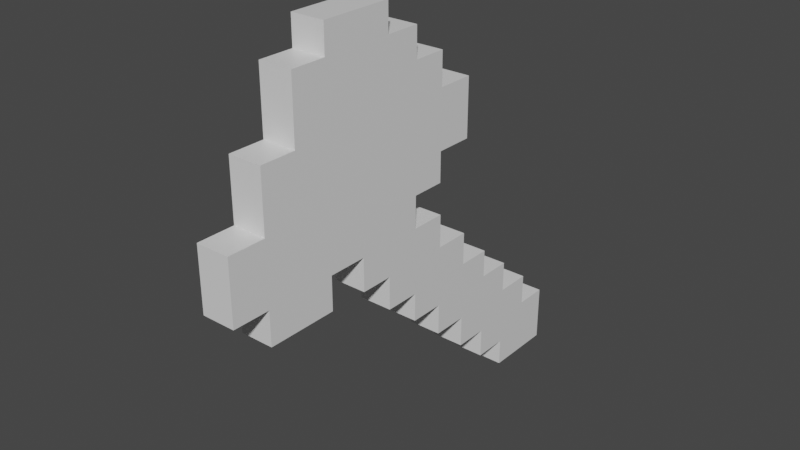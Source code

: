 # Source: Axe.blend  (saved by Blender 2.91.10; exported with 4.5.12 LTS)
import bpy
from mathutils import Matrix  # noqa: F401  (used for matrix-valued properties, if any)

bpy.ops.wm.read_factory_settings(use_empty=True)
scene = bpy.context.scene
scene.name = 'Scene'

# ---- collections
col_collection = bpy.data.collections.new('Collection'); scene.collection.children.link(col_collection)

# ---- materials (node trees are filled in below, after node groups)
mat_material = bpy.data.materials.new('Material')
mat_material.alpha_threshold = 0.0
mat_material.use_transparent_shadow = False
mat_material.line_color = (0.0, 0.0, 0.0, 1.0)

# ---- material node trees
mat_material.use_nodes = True; mat_material.node_tree.nodes.clear()
_N = mat_material.node_tree.nodes; _L = mat_material.node_tree.links
n0 = _N.new('ShaderNodeOutputMaterial'); n0.name = 'Material Output'; n0.location = (300, 300)
n1 = _N.new('ShaderNodeBsdfPrincipled'); n1.name = 'Principled BSDF'; n1.location = (10, 300)
n1.distribution = 'GGX'
n1.subsurface_method = 'BURLEY'
n1.inputs[2].default_value = 0.4
n1.inputs[3].default_value = 1.45
n1.inputs[27].default_value = (0.0, 0.0, 0.0, 1.0)
n1.inputs[28].default_value = 1.0
_L.new(n1.outputs[0], n0.inputs[0])
n0.is_active_output = True

# ---- world
world_world = bpy.data.worlds.new('World'); scene.world = world_world
world_world.use_nodes = True; world_world.node_tree.nodes.clear()
_N = world_world.node_tree.nodes; _L = world_world.node_tree.links
n0 = _N.new('ShaderNodeOutputWorld'); n0.name = 'World Output'; n0.location = (300, 300)
n1 = _N.new('ShaderNodeBackground'); n1.name = 'Background'; n1.location = (10, 300)
n1.inputs[0].default_value = (0.05088, 0.05088, 0.05088, 1.0)
_L.new(n1.outputs[0], n0.inputs[0])
n0.is_active_output = True
world_world.color = (0.05088, 0.05088, 0.05088)
world_world.use_sun_shadow = False
world_world.sun_shadow_jitter_overblur = 0.0

# ---- meshes
me_cube = bpy.data.meshes.new('Cube')
me_cube.from_pydata([(1.0, 1.0, 1.0), (1.0, 1.0, -1.0), (1.0, -1.0, 1.0), (1.0, -1.0, -1.0), (-1.0, 1.0, 1.0), (-1.0, 1.0, -1.0), (-1.0, -1.0, 1.0), (-1.0, -1.0, -1.0), (1.0, 3.132, 1.0), (1.0, 3.132, -1.0), (-1.0, 3.132, 1.0), (-1.0, 3.132, -1.0), (1.0, 5.264, 1.0), (1.0, 5.264, -1.0), (-1.0, 5.264, 1.0), (-1.0, 5.264, -1.0), (1.0, 1.0, -2.985), (-1.0, 1.0, -2.985), (1.0, 3.132, -2.985), (-1.0, 3.132, -2.985), (1.0, 5.264, -2.985), (-1.0, 5.264, -2.985), (1.0, 7.464, -1.0), (-1.0, 7.464, -1.0), (1.0, 7.464, -2.985), (-1.0, 7.464, -2.985), (1.0, 3.132, -4.697), (-1.0, 3.132, -4.697), (1.0, 5.264, -4.697), (-1.0, 5.264, -4.697), (1.0, 7.464, -4.697), (-1.0, 7.464, -4.697), (1.0, 9.54, -2.985), (-1.0, 9.54, -2.985), (1.0, 9.54, -4.697), (-1.0, 9.54, -4.697), (1.0, 5.264, -6.58), (-1.0, 5.264, -6.58), (1.0, 7.464, -6.58), (-1.0, 7.464, -6.58), (1.0, 9.54, -6.58), (-1.0, 9.54, -6.58), (1.0, 11.63, -4.697), (-1.0, 11.63, -4.697), (1.0, 11.63, -6.58), (-1.0, 11.63, -6.58), (1.0, 7.464, -8.485), (-1.0, 7.464, -8.485), (1.0, 9.54, -8.485), (-1.0, 9.54, -8.485), (1.0, 11.63, -8.485), (-1.0, 11.63, -8.485), (1.0, 13.85, -6.58), (-1.0, 13.85, -6.58), (1.0, 13.85, -8.485), (-1.0, 13.85, -8.485), (1.0, 9.54, -10.27), (-1.0, 9.54, -10.27), (1.0, 11.63, -10.27), (-1.0, 11.63, -10.27), (1.0, 13.85, -10.27), (-1.0, 13.85, -10.27), (1.0, 15.88, -8.485), (-1.0, 15.88, -8.485), (1.0, 15.88, -10.27), (-1.0, 15.88, -10.27), (1.0, 11.63, -11.93), (-1.0, 11.63, -11.93), (1.0, 13.85, -11.93), (-1.0, 13.85, -11.93), (1.0, 15.88, -11.93), (-1.0, 15.88, -11.93), (1.0, 1.0, 2.928), (1.0, -1.0, 2.928), (-1.0, 1.0, 2.928), (-1.0, -1.0, 2.928), (1.0, 3.132, 2.928), (-1.0, 3.132, 2.928), (1.0, -3.348, 1.0), (-1.0, -3.348, 1.0), (1.0, -3.348, 2.928), (-1.0, -3.348, 2.928), (1.0, -5.446, 1.0), (-1.0, -5.446, 1.0), (1.0, -5.446, 2.928), (-1.0, -5.446, 2.928), (1.0, -7.566, 1.0), (-1.0, -7.566, 1.0), (1.0, -7.566, 2.928), (-1.0, -7.566, 2.928), (1.0, -9.789, 1.0), (-1.0, -9.789, 1.0), (1.0, -9.789, 2.928), (-1.0, -9.789, 2.928), (1.0, -3.348, -1.03), (-1.0, -3.348, -1.03), (1.0, -5.446, -1.03), (-1.0, -5.446, -1.03), (1.0, -7.566, -1.03), (-1.0, -7.566, -1.03), (1.0, 1.0, 4.754), (1.0, -1.0, 4.754), (-1.0, 1.0, 4.754), (-1.0, -1.0, 4.754), (1.0, 3.132, 4.754), (-1.0, 3.132, 4.754), (1.0, -3.348, 4.754), (-1.0, -3.348, 4.754), (1.0, -5.446, 4.754), (-1.0, -5.446, 4.754), (1.0, -7.566, 4.754), (-1.0, -7.566, 4.754), (1.0, -9.789, 4.754), (-1.0, -9.789, 4.754), (1.0, 5.185, 2.928), (-1.0, 5.185, 2.928), (1.0, 5.185, 4.754), (-1.0, 5.185, 4.754), (1.0, 1.0, 6.534), (1.0, -1.0, 6.534), (-1.0, 1.0, 6.534), (-1.0, -1.0, 6.534), (1.0, 3.132, 6.534), (-1.0, 3.132, 6.534), (1.0, -3.348, 6.534), (-1.0, -3.348, 6.534), (1.0, -5.446, 6.534), (-1.0, -5.446, 6.534), (1.0, -7.566, 6.534), (-1.0, -7.566, 6.534), (1.0, 5.185, 6.534), (-1.0, 5.185, 6.534), (1.0, 7.476, 4.754), (-1.0, 7.476, 4.754), (1.0, 7.476, 6.534), (-1.0, 7.476, 6.534), (1.0, 1.0, 8.303), (1.0, -1.0, 8.303), (-1.0, 1.0, 8.303), (-1.0, -1.0, 8.303), (1.0, 3.132, 8.303), (-1.0, 3.132, 8.303), (1.0, -3.348, 8.303), (-1.0, -3.348, 8.303), (1.0, -5.446, 8.303), (-1.0, -5.446, 8.303), (1.0, -7.566, 8.303), (-1.0, -7.566, 8.303), (1.0, 5.185, 8.303), (-1.0, 5.185, 8.303), (1.0, 7.476, 8.303), (-1.0, 7.476, 8.303), (1.0, 1.0, 10.3), (1.0, -1.0, 10.3), (-1.0, 1.0, 10.3), (-1.0, -1.0, 10.3), (1.0, 3.132, 10.3), (-1.0, 3.132, 10.3), (1.0, -3.348, 10.3), (-1.0, -3.348, 10.3), (1.0, -5.446, 10.3), (-1.0, -5.446, 10.3), (1.0, 5.185, 10.3), (-1.0, 5.185, 10.3), (1.0, 1.0, 12.09), (1.0, -1.0, 12.09), (-1.0, 1.0, 12.09), (-1.0, -1.0, 12.09), (1.0, 3.132, 12.09), (-1.0, 3.132, 12.09), (1.0, -3.348, 12.09), (-1.0, -3.348, 12.09), (1.0, -5.446, 12.09), (-1.0, -5.446, 12.09), (1.0, 1.0, 13.78), (1.0, -1.0, 13.78), (-1.0, 1.0, 13.78), (-1.0, -1.0, 13.78), (1.0, -3.348, 13.78), (-1.0, -3.348, 13.78)], [], [(10, 4, 74, 77), (3, 2, 6, 7), (7, 6, 4, 5), (5, 1, 3, 7), (1, 0, 2, 3), (0, 1, 9, 8), (8, 9, 13, 12), (5, 4, 10, 11), (13, 20, 24, 22), (4, 6, 75, 74), (15, 14, 12, 13), (11, 10, 14, 15), (13, 9, 18, 20), (10, 8, 12, 14), (16, 17, 19, 18), (20, 18, 26, 28), (11, 15, 21, 19), (9, 1, 16, 18), (1, 5, 17, 16), (5, 11, 19, 17), (23, 22, 24, 25), (15, 13, 22, 23), (21, 15, 23, 25), (24, 20, 28, 30), (26, 27, 29, 28), (30, 28, 36, 38), (18, 19, 27, 26), (21, 25, 31, 29), (19, 21, 29, 27), (24, 30, 34, 32), (33, 32, 34, 35), (31, 25, 33, 35), (25, 24, 32, 33), (34, 30, 38, 40), (36, 37, 39, 38), (40, 38, 46, 48), (28, 29, 37, 36), (31, 35, 41, 39), (29, 31, 39, 37), (34, 40, 44, 42), (43, 42, 44, 45), (41, 35, 43, 45), (35, 34, 42, 43), (44, 40, 48, 50), (46, 47, 49, 48), (54, 50, 58, 60), (38, 39, 47, 46), (41, 45, 51, 49), (39, 41, 49, 47), (44, 50, 54, 52), (53, 52, 54, 55), (51, 45, 53, 55), (45, 44, 52, 53), (55, 54, 62, 63), (56, 57, 59, 58), (60, 58, 66, 68), (50, 48, 56, 58), (48, 49, 57, 56), (51, 55, 61, 59), (49, 51, 59, 57), (63, 62, 64, 65), (61, 65, 71, 69), (61, 55, 63, 65), (54, 60, 64, 62), (66, 67, 69, 68), (68, 69, 71, 70), (65, 64, 70, 71), (58, 59, 67, 66), (64, 60, 68, 70), (59, 61, 69, 67), (89, 93, 113, 111), (84, 80, 106, 108), (2, 0, 72, 73), (0, 8, 76, 72), (2, 73, 80, 78), (8, 10, 77, 76), (88, 84, 108, 110), (75, 6, 79, 81), (74, 75, 103, 102), (6, 2, 78, 79), (82, 84, 88, 86), (87, 83, 97, 99), (78, 80, 84, 82), (81, 79, 83, 85), (81, 85, 109, 107), (85, 83, 87, 89), (80, 73, 101, 106), (83, 79, 95, 97), (91, 90, 92, 93), (87, 86, 90, 91), (86, 88, 92, 90), (89, 87, 91, 93), (95, 94, 96, 97), (97, 96, 98, 99), (79, 78, 94, 95), (86, 87, 99, 98), (78, 82, 96, 94), (82, 86, 98, 96), (130, 116, 132, 134), (110, 108, 126, 128), (105, 102, 120, 123), (111, 110, 128, 129), (110, 111, 113, 112), (100, 104, 122, 118), (92, 88, 110, 112), (108, 106, 124, 126), (75, 81, 107, 103), (72, 76, 104, 100), (85, 89, 111, 109), (77, 74, 102, 105), (73, 72, 100, 101), (93, 92, 112, 113), (114, 115, 117, 116), (104, 76, 114, 116), (76, 77, 115, 114), (77, 105, 117, 115), (124, 119, 137, 142), (127, 129, 147, 145), (134, 135, 151, 150), (128, 126, 144, 146), (123, 120, 138, 141), (129, 128, 146, 147), (109, 111, 129, 127), (106, 101, 119, 124), (101, 100, 118, 119), (103, 107, 125, 121), (102, 103, 121, 120), (104, 116, 130, 122), (117, 105, 123, 131), (107, 109, 127, 125), (132, 133, 135, 134), (116, 117, 133, 132), (117, 131, 135, 133), (135, 131, 149, 151), (148, 149, 163, 162), (139, 143, 159, 155), (138, 139, 155, 154), (144, 142, 158, 160), (144, 145, 147, 146), (136, 140, 156, 152), (149, 148, 150, 151), (119, 118, 136, 137), (121, 125, 143, 139), (120, 121, 139, 138), (122, 130, 148, 140), (131, 123, 141, 149), (130, 134, 150, 148), (125, 127, 145, 143), (126, 124, 142, 144), (118, 122, 140, 136), (158, 153, 165, 170), (153, 152, 164, 165), (159, 161, 173, 171), (156, 157, 169, 168), (157, 156, 162, 163), (141, 138, 154, 157), (145, 144, 160, 161), (140, 148, 162, 156), (143, 145, 161, 159), (149, 141, 157, 163), (137, 136, 152, 153), (142, 137, 153, 158), (166, 167, 177, 176), (166, 164, 168, 169), (170, 171, 173, 172), (170, 165, 175, 178), (152, 156, 168, 164), (160, 158, 170, 172), (154, 155, 167, 166), (155, 159, 171, 167), (157, 154, 166, 169), (161, 160, 172, 173), (174, 176, 177, 175), (175, 177, 179, 178), (167, 171, 179, 177), (171, 170, 178, 179), (164, 166, 176, 174), (165, 164, 174, 175)])
_uv = me_cube.uv_layers.new(name='UVMap')
_uv.uv.foreach_set('vector', [0.625, 0.25, 0.625, 0.25, 0.625, 0.25, 0.625, 0.25, 0.375, 0.75, 0.625, 0.75, 0.625, 1.0, 0.375, 1.0, 0.375, 0.0, 0.625, 0.0, 0.625, 0.25, 0.375, 0.25, 0.125, 0.5, 0.375, 0.5, 0.375, 0.75, 0.125, 0.75, 0.375, 0.5, 0.625, 0.5, 0.625, 0.75, 0.375, 0.75, 0.625, 0.5, 0.375, 0.5, 0.375, 0.5, 0.625, 0.5, 0.625, 0.5, 0.375, 0.5, 0.375, 0.5, 0.625, 0.5, 0.375, 0.25, 0.625, 0.25, 0.625, 0.25, 0.375, 0.25, 0.375, 0.5, 0.375, 0.5, 0.375, 0.5, 0.375, 0.5, 0.625, 0.25, 0.625, 0.0, 0.625, 0.0, 0.625, 0.25, 0.375, 0.25, 0.625, 0.25, 0.625, 0.5, 0.375, 0.5, 0.375, 0.25, 0.625, 0.25, 0.625, 0.25, 0.375, 0.25, 0.375, 0.5, 0.375, 0.5, 0.375, 0.5, 0.375, 0.5, 0.875, 0.5, 0.625, 0.5, 0.625, 0.5, 0.875, 0.5, 0.375, 0.5, 0.125, 0.5, 0.125, 0.5, 0.375, 0.5, 0.375, 0.5, 0.375, 0.5, 0.375, 0.5, 0.375, 0.5, 0.375, 0.25, 0.375, 0.25, 0.375, 0.25, 0.375, 0.25, 0.375, 0.5, 0.375, 0.5, 0.375, 0.5, 0.375, 0.5, 0.375, 0.5, 0.125, 0.5, 0.125, 0.5, 0.375, 0.5, 0.375, 0.25, 0.375, 0.25, 0.375, 0.25, 0.375, 0.25, 0.375, 0.25, 0.375, 0.5, 0.375, 0.5, 0.375, 0.25, 0.375, 0.25, 0.375, 0.5, 0.375, 0.5, 0.375, 0.25, 0.375, 0.25, 0.375, 0.25, 0.375, 0.25, 0.375, 0.25, 0.375, 0.5, 0.375, 0.5, 0.375, 0.5, 0.375, 0.5, 0.375, 0.5, 0.125, 0.5, 0.125, 0.5, 0.375, 0.5, 0.375, 0.5, 0.375, 0.5, 0.375, 0.5, 0.375, 0.5, 0.375, 0.5, 0.125, 0.5, 0.125, 0.5, 0.375, 0.5, 0.375, 0.25, 0.375, 0.25, 0.375, 0.25, 0.375, 0.25, 0.375, 0.25, 0.375, 0.25, 0.375, 0.25, 0.375, 0.25, 0.375, 0.5, 0.375, 0.5, 0.375, 0.5, 0.375, 0.5, 0.375, 0.25, 0.375, 0.5, 0.375, 0.5, 0.375, 0.25, 0.375, 0.25, 0.375, 0.25, 0.375, 0.25, 0.375, 0.25, 0.375, 0.25, 0.375, 0.5, 0.375, 0.5, 0.375, 0.25, 0.375, 0.5, 0.375, 0.5, 0.375, 0.5, 0.375, 0.5, 0.375, 0.5, 0.125, 0.5, 0.125, 0.5, 0.375, 0.5, 0.375, 0.5, 0.375, 0.5, 0.375, 0.5, 0.375, 0.5, 0.375, 0.5, 0.125, 0.5, 0.125, 0.5, 0.375, 0.5, 0.375, 0.25, 0.375, 0.25, 0.375, 0.25, 0.375, 0.25, 0.375, 0.25, 0.375, 0.25, 0.375, 0.25, 0.375, 0.25, 0.375, 0.5, 0.375, 0.5, 0.375, 0.5, 0.375, 0.5, 0.375, 0.25, 0.375, 0.5, 0.375, 0.5, 0.375, 0.25, 0.375, 0.25, 0.375, 0.25, 0.375, 0.25, 0.375, 0.25, 0.375, 0.25, 0.375, 0.5, 0.375, 0.5, 0.375, 0.25, 0.375, 0.5, 0.375, 0.5, 0.375, 0.5, 0.375, 0.5, 0.375, 0.5, 0.125, 0.5, 0.125, 0.5, 0.375, 0.5, 0.375, 0.5, 0.375, 0.5, 0.375, 0.5, 0.375, 0.5, 0.375, 0.5, 0.125, 0.5, 0.125, 0.5, 0.375, 0.5, 0.375, 0.25, 0.375, 0.25, 0.375, 0.25, 0.375, 0.25, 0.375, 0.25, 0.375, 0.25, 0.375, 0.25, 0.375, 0.25, 0.375, 0.5, 0.375, 0.5, 0.375, 0.5, 0.375, 0.5, 0.375, 0.25, 0.375, 0.5, 0.375, 0.5, 0.375, 0.25, 0.375, 0.25, 0.375, 0.25, 0.375, 0.25, 0.375, 0.25, 0.375, 0.25, 0.375, 0.5, 0.375, 0.5, 0.375, 0.25, 0.375, 0.25, 0.375, 0.5, 0.375, 0.5, 0.375, 0.25, 0.375, 0.5, 0.125, 0.5, 0.125, 0.5, 0.375, 0.5, 0.375, 0.5, 0.375, 0.5, 0.375, 0.5, 0.375, 0.5, 0.375, 0.5, 0.375, 0.5, 0.375, 0.5, 0.375, 0.5, 0.375, 0.5, 0.125, 0.5, 0.125, 0.5, 0.375, 0.5, 0.375, 0.25, 0.375, 0.25, 0.375, 0.25, 0.375, 0.25, 0.375, 0.25, 0.375, 0.25, 0.375, 0.25, 0.375, 0.25, 0.375, 0.25, 0.375, 0.5, 0.375, 0.5, 0.375, 0.25, 0.375, 0.25, 0.375, 0.25, 0.375, 0.25, 0.375, 0.25, 0.375, 0.25, 0.375, 0.25, 0.375, 0.25, 0.375, 0.25, 0.375, 0.5, 0.375, 0.5, 0.375, 0.5, 0.375, 0.5, 0.375, 0.5, 0.125, 0.5, 0.125, 0.5, 0.375, 0.5, 0.375, 0.5, 0.125, 0.5, 0.125, 0.5, 0.375, 0.5, 0.375, 0.25, 0.375, 0.5, 0.375, 0.5, 0.375, 0.25, 0.375, 0.5, 0.125, 0.5, 0.125, 0.5, 0.375, 0.5, 0.375, 0.5, 0.375, 0.5, 0.375, 0.5, 0.375, 0.5, 0.375, 0.25, 0.375, 0.25, 0.375, 0.25, 0.375, 0.25, 0.625, 0.0, 0.625, 0.0, 0.625, 0.0, 0.625, 0.0, 0.625, 0.75, 0.625, 0.75, 0.625, 0.75, 0.625, 0.75, 0.625, 0.75, 0.625, 0.5, 0.625, 0.5, 0.625, 0.75, 0.625, 0.5, 0.625, 0.5, 0.625, 0.5, 0.625, 0.5, 0.625, 0.75, 0.625, 0.75, 0.625, 0.75, 0.625, 0.75, 0.625, 0.5, 0.875, 0.5, 0.875, 0.5, 0.625, 0.5, 0.625, 0.75, 0.625, 0.75, 0.625, 0.75, 0.625, 0.75, 0.625, 0.0, 0.625, 0.0, 0.625, 0.0, 0.625, 0.0, 0.625, 0.25, 0.625, 0.0, 0.625, 0.0, 0.625, 0.25, 0.625, 1.0, 0.625, 0.75, 0.625, 0.75, 0.625, 1.0, 0.625, 0.75, 0.625, 0.75, 0.625, 0.75, 0.625, 0.75, 0.625, 0.0, 0.625, 0.0, 0.625, 0.0, 0.625, 0.0, 0.625, 0.75, 0.625, 0.75, 0.625, 0.75, 0.625, 0.75, 0.625, 0.0, 0.625, 0.0, 0.625, 0.0, 0.625, 0.0, 0.625, 0.0, 0.625, 0.0, 0.625, 0.0, 0.625, 0.0, 0.625, 0.0, 0.625, 0.0, 0.625, 0.0, 0.625, 0.0, 0.625, 0.75, 0.625, 0.75, 0.625, 0.75, 0.625, 0.75, 0.625, 0.0, 0.625, 0.0, 0.625, 0.0, 0.625, 0.0, 0.625, 1.0, 0.625, 0.75, 0.625, 0.75, 0.625, 1.0, 0.625, 1.0, 0.625, 0.75, 0.625, 0.75, 0.625, 1.0, 0.625, 0.75, 0.625, 0.75, 0.625, 0.75, 0.625, 0.75, 0.625, 0.0, 0.625, 0.0, 0.625, 0.0, 0.625, 0.0, 0.625, 1.0, 0.625, 0.75, 0.625, 0.75, 0.625, 1.0, 0.625, 1.0, 0.625, 0.75, 0.625, 0.75, 0.625, 1.0, 0.625, 1.0, 0.625, 0.75, 0.625, 0.75, 0.625, 1.0, 0.625, 0.75, 0.625, 1.0, 0.625, 1.0, 0.625, 0.75, 0.625, 0.75, 0.625, 0.75, 0.625, 0.75, 0.625, 0.75, 0.625, 0.75, 0.625, 0.75, 0.625, 0.75, 0.625, 0.75, 0.625, 0.5, 0.625, 0.5, 0.625, 0.5, 0.625, 0.5, 0.625, 0.75, 0.625, 0.75, 0.625, 0.75, 0.625, 0.75, 0.625, 0.25, 0.625, 0.25, 0.625, 0.25, 0.625, 0.25, 0.875, 0.75, 0.625, 0.75, 0.625, 0.75, 0.875, 0.75, 0.625, 0.75, 0.875, 0.75, 0.875, 0.75, 0.625, 0.75, 0.625, 0.5, 0.625, 0.5, 0.625, 0.5, 0.625, 0.5, 0.625, 0.75, 0.625, 0.75, 0.625, 0.75, 0.625, 0.75, 0.625, 0.75, 0.625, 0.75, 0.625, 0.75, 0.625, 0.75, 0.625, 0.0, 0.625, 0.0, 0.625, 0.0, 0.625, 0.0, 0.625, 0.5, 0.625, 0.5, 0.625, 0.5, 0.625, 0.5, 0.625, 0.0, 0.625, 0.0, 0.625, 0.0, 0.625, 0.0, 0.625, 0.25, 0.625, 0.25, 0.625, 0.25, 0.625, 0.25, 0.625, 0.75, 0.625, 0.5, 0.625, 0.5, 0.625, 0.75, 0.625, 1.0, 0.625, 0.75, 0.625, 0.75, 0.625, 1.0, 0.625, 0.5, 0.875, 0.5, 0.875, 0.5, 0.625, 0.5, 0.625, 0.5, 0.625, 0.5, 0.625, 0.5, 0.625, 0.5, 0.625, 0.5, 0.875, 0.5, 0.875, 0.5, 0.625, 0.5, 0.625, 0.25, 0.625, 0.25, 0.625, 0.25, 0.625, 0.25, 0.625, 0.75, 0.625, 0.75, 0.625, 0.75, 0.625, 0.75, 0.625, 0.0, 0.625, 0.0, 0.625, 0.0, 0.625, 0.0, 0.625, 0.5, 0.875, 0.5, 0.875, 0.5, 0.625, 0.5, 0.625, 0.75, 0.625, 0.75, 0.625, 0.75, 0.625, 0.75, 0.625, 0.25, 0.625, 0.25, 0.625, 0.25, 0.625, 0.25, 0.875, 0.75, 0.625, 0.75, 0.625, 0.75, 0.875, 0.75, 0.625, 0.0, 0.625, 0.0, 0.625, 0.0, 0.625, 0.0, 0.625, 0.75, 0.625, 0.75, 0.625, 0.75, 0.625, 0.75, 0.625, 0.75, 0.625, 0.5, 0.625, 0.5, 0.625, 0.75, 0.625, 0.0, 0.625, 0.0, 0.625, 0.0, 0.625, 0.0, 0.625, 0.25, 0.625, 0.0, 0.625, 0.0, 0.625, 0.25, 0.625, 0.5, 0.625, 0.5, 0.625, 0.5, 0.625, 0.5, 0.625, 0.25, 0.625, 0.25, 0.625, 0.25, 0.625, 0.25, 0.625, 0.0, 0.625, 0.0, 0.625, 0.0, 0.625, 0.0, 0.625, 0.5, 0.875, 0.5, 0.875, 0.5, 0.625, 0.5, 0.625, 0.5, 0.875, 0.5, 0.875, 0.5, 0.625, 0.5, 0.625, 0.25, 0.625, 0.25, 0.625, 0.25, 0.625, 0.25, 0.625, 0.25, 0.625, 0.25, 0.625, 0.25, 0.625, 0.25, 0.625, 0.5, 0.875, 0.5, 0.875, 0.5, 0.625, 0.5, 0.625, 0.0, 0.625, 0.0, 0.625, 0.0, 0.625, 0.0, 0.625, 0.25, 0.625, 0.0, 0.625, 0.0, 0.625, 0.25, 0.625, 0.75, 0.625, 0.75, 0.625, 0.75, 0.625, 0.75, 0.625, 0.75, 0.875, 0.75, 0.875, 0.75, 0.625, 0.75, 0.625, 0.5, 0.625, 0.5, 0.625, 0.5, 0.625, 0.5, 0.875, 0.5, 0.625, 0.5, 0.625, 0.5, 0.875, 0.5, 0.625, 0.75, 0.625, 0.5, 0.625, 0.5, 0.625, 0.75, 0.625, 0.0, 0.625, 0.0, 0.625, 0.0, 0.625, 0.0, 0.625, 0.25, 0.625, 0.0, 0.625, 0.0, 0.625, 0.25, 0.625, 0.5, 0.625, 0.5, 0.625, 0.5, 0.625, 0.5, 0.625, 0.25, 0.625, 0.25, 0.625, 0.25, 0.625, 0.25, 0.625, 0.5, 0.625, 0.5, 0.625, 0.5, 0.625, 0.5, 0.625, 0.0, 0.625, 0.0, 0.625, 0.0, 0.625, 0.0, 0.625, 0.75, 0.625, 0.75, 0.625, 0.75, 0.625, 0.75, 0.625, 0.5, 0.625, 0.5, 0.625, 0.5, 0.625, 0.5, 0.625, 0.75, 0.625, 0.75, 0.625, 0.75, 0.625, 0.75, 0.625, 0.75, 0.625, 0.5, 0.625, 0.5, 0.625, 0.75, 0.625, 0.0, 0.625, 0.0, 0.625, 0.0, 0.625, 0.0, 0.625, 0.5, 0.875, 0.5, 0.875, 0.5, 0.625, 0.5, 0.875, 0.5, 0.625, 0.5, 0.625, 0.5, 0.875, 0.5, 0.625, 0.25, 0.625, 0.25, 0.625, 0.25, 0.625, 0.25, 0.875, 0.75, 0.625, 0.75, 0.625, 0.75, 0.875, 0.75, 0.625, 0.5, 0.625, 0.5, 0.625, 0.5, 0.625, 0.5, 0.625, 0.0, 0.625, 0.0, 0.625, 0.0, 0.625, 0.0, 0.625, 0.25, 0.625, 0.25, 0.625, 0.25, 0.625, 0.25, 0.625, 0.75, 0.625, 0.5, 0.625, 0.5, 0.625, 0.75, 0.625, 0.75, 0.625, 0.75, 0.625, 0.75, 0.625, 0.75, 0.625, 0.25, 0.625, 0.0, 0.625, 0.0, 0.625, 0.25, 0.875, 0.5, 0.625, 0.5, 0.625, 0.5, 0.875, 0.5, 0.625, 0.75, 0.875, 0.75, 0.875, 0.75, 0.625, 0.75, 0.625, 0.75, 0.625, 0.75, 0.625, 0.75, 0.625, 0.75, 0.625, 0.5, 0.625, 0.5, 0.625, 0.5, 0.625, 0.5, 0.625, 0.75, 0.625, 0.75, 0.625, 0.75, 0.625, 0.75, 0.625, 0.25, 0.625, 0.0, 0.625, 0.0, 0.625, 0.25, 0.625, 0.0, 0.625, 0.0, 0.625, 0.0, 0.625, 0.0, 0.625, 0.25, 0.625, 0.25, 0.625, 0.25, 0.625, 0.25, 0.875, 0.75, 0.625, 0.75, 0.625, 0.75, 0.875, 0.75, 0.625, 0.5, 0.875, 0.5, 0.875, 0.75, 0.625, 0.75, 0.625, 0.75, 0.875, 0.75, 0.875, 0.75, 0.625, 0.75, 0.625, 0.0, 0.625, 0.0, 0.625, 0.0, 0.625, 0.0, 0.875, 0.75, 0.625, 0.75, 0.625, 0.75, 0.875, 0.75, 0.625, 0.5, 0.875, 0.5, 0.875, 0.5, 0.625, 0.5, 0.625, 0.75, 0.625, 0.5, 0.625, 0.5, 0.625, 0.75])
me_cube.materials.append(mat_material)
me_cube.use_remesh_preserve_volume = False
me_cube.use_remesh_preserve_attributes = False
me_cube.use_mirror_vertex_groups = False
me_cube.update()

# ---- objects
ob_axe = bpy.data.objects.new('Axe', me_cube)
ob_empty = bpy.data.objects.new('Empty', None)

# ---- transforms, parenting, visibility, modifiers, constraints
ob_axe.location = (0.0, 0.0, 0.0)
ob_axe.lock_rotations_4d = False
ob_axe.empty_display_type = 'ARROWS'
ob_axe.lineart.crease_threshold = 0.0
ob_empty.location = (3.191e-16, -4.262, -5.895)
ob_empty.rotation_euler = (1.571, -0.0, 1.571)
ob_empty.scale = (5.203, 5.203, 1.0)
ob_empty.empty_display_type = 'IMAGE'
ob_empty.empty_display_size = 5.0
ob_empty.empty_image_offset = (-0.2191, -0.2387)
ob_empty.lineart.crease_threshold = 0.0

# ---- collection membership
col_collection.objects.link(ob_axe)
col_collection.objects.link(ob_empty)

# ---- scene / render settings (as saved in the file)
scene.frame_start = 1; scene.frame_end = 250; scene.frame_set(1)
scene.render.engine = 'BLENDER_EEVEE_NEXT'
scene.cycles.use_denoising = False
scene.cycles.samples = 128
scene.cycles.sampling_pattern = 'TABULATED_SOBOL'
scene.cycles.use_adaptive_sampling = False
scene.cycles.use_light_tree = False
scene.view_settings.view_transform = 'Filmic'
bpy.context.view_layer.update()

# ---- added for rendering (the .blend has no active camera and no usable light): camera, sun
cam_auto = bpy.data.cameras.new('AutoCamera')
cam_auto.lens = 50.0
cam_auto.sensor_width = 36.0
cam_auto.clip_end = 1000.0
ob_auto_camera = bpy.data.objects.new('AutoCamera', cam_auto)
scene.collection.objects.link(ob_auto_camera)
ob_auto_camera.location = (33.6667, -37.355, 27.8576)
ob_auto_camera.rotation_euler = (1.09748, -7.21219e-08, 0.694738)
scene.camera = ob_auto_camera
light_auto_sun = bpy.data.lights.new('AutoSun', 'SUN')
light_auto_sun.energy = 3.0
light_auto_sun.angle = 0.0523599
ob_auto_sun = bpy.data.objects.new('AutoSun', light_auto_sun)
scene.collection.objects.link(ob_auto_sun)
ob_auto_sun.rotation_euler = (0.872665, 0.174533, 0.523599)
bpy.context.view_layer.update()
